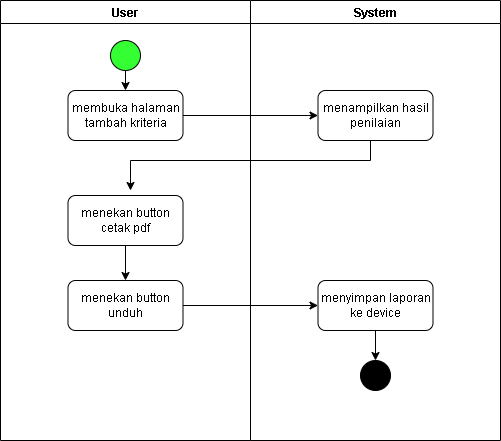

The diagram above was exported from draw.io. Its source (the exported page's mxGraphModel, read from the mxfile embedded in the PNG):
<mxGraphModel dx="1108" dy="436" grid="1" gridSize="10" guides="1" tooltips="1" connect="1" arrows="1" fold="1" page="1" pageScale="1" pageWidth="850" pageHeight="1100" math="0" shadow="0">
  <root>
    <mxCell id="0" />
    <mxCell id="1" parent="0" />
    <mxCell id="y06RVUHBDdXx4j9WOa68-1" value="User" style="swimlane;startSize=23;" vertex="1" parent="1">
      <mxGeometry x="160" y="60" width="250" height="440" as="geometry" />
    </mxCell>
    <mxCell id="y06RVUHBDdXx4j9WOa68-2" value="" style="ellipse;whiteSpace=wrap;html=1;aspect=fixed;fillColor=#33FF33;" vertex="1" parent="y06RVUHBDdXx4j9WOa68-1">
      <mxGeometry x="110" y="40" width="30" height="30" as="geometry" />
    </mxCell>
    <mxCell id="y06RVUHBDdXx4j9WOa68-3" value="membuka halaman tambah kriteria" style="rounded=1;whiteSpace=wrap;html=1;" vertex="1" parent="y06RVUHBDdXx4j9WOa68-1">
      <mxGeometry x="67.5" y="90" width="115" height="50" as="geometry" />
    </mxCell>
    <mxCell id="y06RVUHBDdXx4j9WOa68-4" value="" style="edgeStyle=orthogonalEdgeStyle;rounded=0;orthogonalLoop=1;jettySize=auto;html=1;" edge="1" parent="y06RVUHBDdXx4j9WOa68-1" source="y06RVUHBDdXx4j9WOa68-5" target="y06RVUHBDdXx4j9WOa68-7">
      <mxGeometry relative="1" as="geometry" />
    </mxCell>
    <mxCell id="y06RVUHBDdXx4j9WOa68-5" value="menekan button cetak pdf" style="rounded=1;whiteSpace=wrap;html=1;" vertex="1" parent="y06RVUHBDdXx4j9WOa68-1">
      <mxGeometry x="67.5" y="195" width="115" height="50" as="geometry" />
    </mxCell>
    <mxCell id="y06RVUHBDdXx4j9WOa68-6" value="" style="endArrow=classic;html=1;rounded=0;entryX=0.5;entryY=0;entryDx=0;entryDy=0;exitX=0.5;exitY=1;exitDx=0;exitDy=0;" edge="1" parent="y06RVUHBDdXx4j9WOa68-1" source="y06RVUHBDdXx4j9WOa68-2" target="y06RVUHBDdXx4j9WOa68-3">
      <mxGeometry width="50" height="50" relative="1" as="geometry">
        <mxPoint x="120" y="70" as="sourcePoint" />
        <mxPoint x="170" y="20" as="targetPoint" />
      </mxGeometry>
    </mxCell>
    <mxCell id="y06RVUHBDdXx4j9WOa68-7" value="menekan button unduh" style="rounded=1;whiteSpace=wrap;html=1;" vertex="1" parent="y06RVUHBDdXx4j9WOa68-1">
      <mxGeometry x="67.5" y="280" width="115" height="50" as="geometry" />
    </mxCell>
    <mxCell id="y06RVUHBDdXx4j9WOa68-8" value="System" style="swimlane;startSize=23;" vertex="1" parent="1">
      <mxGeometry x="410" y="60" width="250" height="440" as="geometry" />
    </mxCell>
    <mxCell id="y06RVUHBDdXx4j9WOa68-9" value="menampilkan hasil penilaian" style="rounded=1;whiteSpace=wrap;html=1;" vertex="1" parent="y06RVUHBDdXx4j9WOa68-8">
      <mxGeometry x="67.5" y="90" width="115" height="50" as="geometry" />
    </mxCell>
    <mxCell id="y06RVUHBDdXx4j9WOa68-10" style="edgeStyle=orthogonalEdgeStyle;rounded=0;orthogonalLoop=1;jettySize=auto;html=1;" edge="1" parent="y06RVUHBDdXx4j9WOa68-8" source="y06RVUHBDdXx4j9WOa68-11" target="y06RVUHBDdXx4j9WOa68-12">
      <mxGeometry relative="1" as="geometry" />
    </mxCell>
    <mxCell id="y06RVUHBDdXx4j9WOa68-11" value="menyimpan laporan ke device" style="rounded=1;whiteSpace=wrap;html=1;" vertex="1" parent="y06RVUHBDdXx4j9WOa68-8">
      <mxGeometry x="67.5" y="280" width="115" height="50" as="geometry" />
    </mxCell>
    <mxCell id="y06RVUHBDdXx4j9WOa68-12" value="" style="ellipse;whiteSpace=wrap;html=1;aspect=fixed;fillColor=#000000;" vertex="1" parent="y06RVUHBDdXx4j9WOa68-8">
      <mxGeometry x="110" y="360" width="30" height="30" as="geometry" />
    </mxCell>
    <mxCell id="y06RVUHBDdXx4j9WOa68-13" value="" style="endArrow=classic;html=1;rounded=0;entryX=0;entryY=0.5;entryDx=0;entryDy=0;exitX=1;exitY=0.5;exitDx=0;exitDy=0;" edge="1" parent="1" source="y06RVUHBDdXx4j9WOa68-3" target="y06RVUHBDdXx4j9WOa68-9">
      <mxGeometry width="50" height="50" relative="1" as="geometry">
        <mxPoint x="455" y="200" as="sourcePoint" />
        <mxPoint x="455" y="220" as="targetPoint" />
      </mxGeometry>
    </mxCell>
    <mxCell id="y06RVUHBDdXx4j9WOa68-14" style="edgeStyle=orthogonalEdgeStyle;rounded=0;orthogonalLoop=1;jettySize=auto;html=1;" edge="1" parent="1" source="y06RVUHBDdXx4j9WOa68-9">
      <mxGeometry relative="1" as="geometry">
        <mxPoint x="290" y="250" as="targetPoint" />
        <Array as="points">
          <mxPoint x="530" y="220" />
          <mxPoint x="290" y="220" />
        </Array>
      </mxGeometry>
    </mxCell>
    <mxCell id="y06RVUHBDdXx4j9WOa68-15" style="edgeStyle=orthogonalEdgeStyle;rounded=0;orthogonalLoop=1;jettySize=auto;html=1;" edge="1" parent="1" source="y06RVUHBDdXx4j9WOa68-7" target="y06RVUHBDdXx4j9WOa68-11">
      <mxGeometry relative="1" as="geometry" />
    </mxCell>
  </root>
</mxGraphModel>